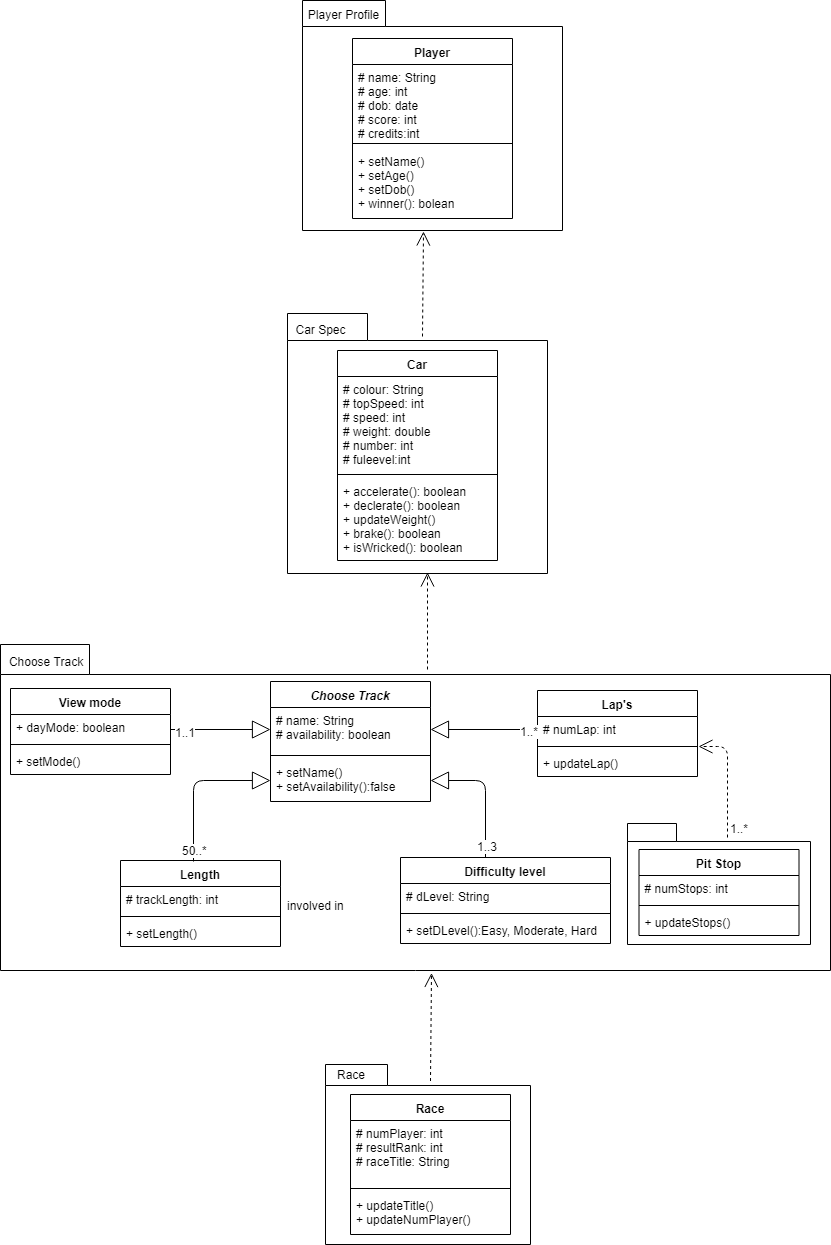

The diagram above was exported from draw.io. Its source (the exported page's mxGraphModel, read from the mxfile embedded in the PNG):
<mxGraphModel dx="873" dy="659" grid="1" gridSize="10" guides="1" tooltips="1" connect="1" arrows="1" fold="1" page="1" pageScale="1" pageWidth="850" pageHeight="1100" math="0" shadow="0">
  <root>
    <mxCell id="0" />
    <mxCell id="1" parent="0" />
    <mxCell id="ThC4CpC0GUOaaoA8Lg7R-12" value="" style="shape=folder;fontStyle=1;spacingTop=10;tabWidth=62;tabHeight=21;tabPosition=left;html=1;" parent="1" vertex="1">
      <mxGeometry x="325" y="1064" width="205" height="180" as="geometry" />
    </mxCell>
    <mxCell id="ThC4CpC0GUOaaoA8Lg7R-15" value="" style="shape=folder;fontStyle=1;spacingTop=10;tabWidth=89;tabHeight=30;tabPosition=left;html=1;" parent="1" vertex="1">
      <mxGeometry y="644" width="830" height="326" as="geometry" />
    </mxCell>
    <mxCell id="ThC4CpC0GUOaaoA8Lg7R-14" value="" style="shape=folder;fontStyle=1;spacingTop=10;tabWidth=80;tabHeight=27;tabPosition=left;html=1;" parent="1" vertex="1">
      <mxGeometry x="287" y="313" width="260" height="260" as="geometry" />
    </mxCell>
    <mxCell id="RVv0uYJHbkUPDZ86p_2F-1" value="Choose Track" style="swimlane;fontStyle=3;align=center;verticalAlign=top;childLayout=stackLayout;horizontal=1;startSize=26;horizontalStack=0;resizeParent=1;resizeParentMax=0;resizeLast=0;collapsible=1;marginBottom=0;" parent="1" vertex="1">
      <mxGeometry x="270" y="681" width="160" height="120" as="geometry" />
    </mxCell>
    <mxCell id="RVv0uYJHbkUPDZ86p_2F-2" value="# name: String&#10;# availability: boolean&#10;" style="text;strokeColor=none;fillColor=none;align=left;verticalAlign=top;spacingLeft=4;spacingRight=4;overflow=hidden;rotatable=0;points=[[0,0.5],[1,0.5]];portConstraint=eastwest;" parent="RVv0uYJHbkUPDZ86p_2F-1" vertex="1">
      <mxGeometry y="26" width="160" height="44" as="geometry" />
    </mxCell>
    <mxCell id="RVv0uYJHbkUPDZ86p_2F-3" value="" style="line;strokeWidth=1;fillColor=none;align=left;verticalAlign=middle;spacingTop=-1;spacingLeft=3;spacingRight=3;rotatable=0;labelPosition=right;points=[];portConstraint=eastwest;" parent="RVv0uYJHbkUPDZ86p_2F-1" vertex="1">
      <mxGeometry y="70" width="160" height="8" as="geometry" />
    </mxCell>
    <mxCell id="RVv0uYJHbkUPDZ86p_2F-4" value="+ setName()&#10;+ setAvailability():false&#10;" style="text;strokeColor=none;fillColor=none;align=left;verticalAlign=top;spacingLeft=4;spacingRight=4;overflow=hidden;rotatable=0;points=[[0,0.5],[1,0.5]];portConstraint=eastwest;" parent="RVv0uYJHbkUPDZ86p_2F-1" vertex="1">
      <mxGeometry y="78" width="160" height="42" as="geometry" />
    </mxCell>
    <mxCell id="RVv0uYJHbkUPDZ86p_2F-5" value="Length&#10;" style="swimlane;fontStyle=1;align=center;verticalAlign=top;childLayout=stackLayout;horizontal=1;startSize=26;horizontalStack=0;resizeParent=1;resizeParentMax=0;resizeLast=0;collapsible=1;marginBottom=0;" parent="1" vertex="1">
      <mxGeometry x="120" y="860" width="160" height="86" as="geometry" />
    </mxCell>
    <mxCell id="RVv0uYJHbkUPDZ86p_2F-6" value="# trackLength: int" style="text;strokeColor=none;fillColor=none;align=left;verticalAlign=top;spacingLeft=4;spacingRight=4;overflow=hidden;rotatable=0;points=[[0,0.5],[1,0.5]];portConstraint=eastwest;" parent="RVv0uYJHbkUPDZ86p_2F-5" vertex="1">
      <mxGeometry y="26" width="160" height="26" as="geometry" />
    </mxCell>
    <mxCell id="RVv0uYJHbkUPDZ86p_2F-7" value="" style="line;strokeWidth=1;fillColor=none;align=left;verticalAlign=middle;spacingTop=-1;spacingLeft=3;spacingRight=3;rotatable=0;labelPosition=right;points=[];portConstraint=eastwest;" parent="RVv0uYJHbkUPDZ86p_2F-5" vertex="1">
      <mxGeometry y="52" width="160" height="8" as="geometry" />
    </mxCell>
    <mxCell id="RVv0uYJHbkUPDZ86p_2F-8" value="+ setLength()" style="text;strokeColor=none;fillColor=none;align=left;verticalAlign=top;spacingLeft=4;spacingRight=4;overflow=hidden;rotatable=0;points=[[0,0.5],[1,0.5]];portConstraint=eastwest;" parent="RVv0uYJHbkUPDZ86p_2F-5" vertex="1">
      <mxGeometry y="60" width="160" height="26" as="geometry" />
    </mxCell>
    <mxCell id="RVv0uYJHbkUPDZ86p_2F-13" value="Lap's&#10;&#10;" style="swimlane;fontStyle=1;align=center;verticalAlign=top;childLayout=stackLayout;horizontal=1;startSize=26;horizontalStack=0;resizeParent=1;resizeParentMax=0;resizeLast=0;collapsible=1;marginBottom=0;" parent="1" vertex="1">
      <mxGeometry x="537" y="690" width="160" height="86" as="geometry" />
    </mxCell>
    <mxCell id="RVv0uYJHbkUPDZ86p_2F-14" value="# numLap: int" style="text;strokeColor=none;fillColor=none;align=left;verticalAlign=top;spacingLeft=4;spacingRight=4;overflow=hidden;rotatable=0;points=[[0,0.5],[1,0.5]];portConstraint=eastwest;" parent="RVv0uYJHbkUPDZ86p_2F-13" vertex="1">
      <mxGeometry y="26" width="160" height="26" as="geometry" />
    </mxCell>
    <mxCell id="RVv0uYJHbkUPDZ86p_2F-15" value="" style="line;strokeWidth=1;fillColor=none;align=left;verticalAlign=middle;spacingTop=-1;spacingLeft=3;spacingRight=3;rotatable=0;labelPosition=right;points=[];portConstraint=eastwest;" parent="RVv0uYJHbkUPDZ86p_2F-13" vertex="1">
      <mxGeometry y="52" width="160" height="8" as="geometry" />
    </mxCell>
    <mxCell id="RVv0uYJHbkUPDZ86p_2F-16" value="+ updateLap()" style="text;strokeColor=none;fillColor=none;align=left;verticalAlign=top;spacingLeft=4;spacingRight=4;overflow=hidden;rotatable=0;points=[[0,0.5],[1,0.5]];portConstraint=eastwest;" parent="RVv0uYJHbkUPDZ86p_2F-13" vertex="1">
      <mxGeometry y="60" width="160" height="26" as="geometry" />
    </mxCell>
    <mxCell id="RVv0uYJHbkUPDZ86p_2F-17" value="Difficulty level" style="swimlane;fontStyle=1;align=center;verticalAlign=top;childLayout=stackLayout;horizontal=1;startSize=26;horizontalStack=0;resizeParent=1;resizeParentMax=0;resizeLast=0;collapsible=1;marginBottom=0;" parent="1" vertex="1">
      <mxGeometry x="400" y="857" width="210" height="86" as="geometry" />
    </mxCell>
    <mxCell id="RVv0uYJHbkUPDZ86p_2F-18" value="# dLevel: String" style="text;strokeColor=none;fillColor=none;align=left;verticalAlign=top;spacingLeft=4;spacingRight=4;overflow=hidden;rotatable=0;points=[[0,0.5],[1,0.5]];portConstraint=eastwest;" parent="RVv0uYJHbkUPDZ86p_2F-17" vertex="1">
      <mxGeometry y="26" width="210" height="26" as="geometry" />
    </mxCell>
    <mxCell id="RVv0uYJHbkUPDZ86p_2F-19" value="" style="line;strokeWidth=1;fillColor=none;align=left;verticalAlign=middle;spacingTop=-1;spacingLeft=3;spacingRight=3;rotatable=0;labelPosition=right;points=[];portConstraint=eastwest;" parent="RVv0uYJHbkUPDZ86p_2F-17" vertex="1">
      <mxGeometry y="52" width="210" height="8" as="geometry" />
    </mxCell>
    <mxCell id="RVv0uYJHbkUPDZ86p_2F-20" value="+ setDLevel():Easy, Moderate, Hard" style="text;strokeColor=none;fillColor=none;align=left;verticalAlign=top;spacingLeft=4;spacingRight=4;overflow=hidden;rotatable=0;points=[[0,0.5],[1,0.5]];portConstraint=eastwest;" parent="RVv0uYJHbkUPDZ86p_2F-17" vertex="1">
      <mxGeometry y="60" width="210" height="26" as="geometry" />
    </mxCell>
    <mxCell id="RVv0uYJHbkUPDZ86p_2F-21" value="View mode&#10;&#10;" style="swimlane;fontStyle=1;align=center;verticalAlign=top;childLayout=stackLayout;horizontal=1;startSize=26;horizontalStack=0;resizeParent=1;resizeParentMax=0;resizeLast=0;collapsible=1;marginBottom=0;" parent="1" vertex="1">
      <mxGeometry x="10" y="688" width="160" height="86" as="geometry" />
    </mxCell>
    <mxCell id="RVv0uYJHbkUPDZ86p_2F-22" value="+ dayMode: boolean" style="text;strokeColor=none;fillColor=none;align=left;verticalAlign=top;spacingLeft=4;spacingRight=4;overflow=hidden;rotatable=0;points=[[0,0.5],[1,0.5]];portConstraint=eastwest;" parent="RVv0uYJHbkUPDZ86p_2F-21" vertex="1">
      <mxGeometry y="26" width="160" height="26" as="geometry" />
    </mxCell>
    <mxCell id="RVv0uYJHbkUPDZ86p_2F-23" value="" style="line;strokeWidth=1;fillColor=none;align=left;verticalAlign=middle;spacingTop=-1;spacingLeft=3;spacingRight=3;rotatable=0;labelPosition=right;points=[];portConstraint=eastwest;" parent="RVv0uYJHbkUPDZ86p_2F-21" vertex="1">
      <mxGeometry y="52" width="160" height="8" as="geometry" />
    </mxCell>
    <mxCell id="RVv0uYJHbkUPDZ86p_2F-24" value="+ setMode()" style="text;strokeColor=none;fillColor=none;align=left;verticalAlign=top;spacingLeft=4;spacingRight=4;overflow=hidden;rotatable=0;points=[[0,0.5],[1,0.5]];portConstraint=eastwest;" parent="RVv0uYJHbkUPDZ86p_2F-21" vertex="1">
      <mxGeometry y="60" width="160" height="26" as="geometry" />
    </mxCell>
    <mxCell id="RVv0uYJHbkUPDZ86p_2F-29" value="Race&#10;&#10;" style="swimlane;fontStyle=1;align=center;verticalAlign=top;childLayout=stackLayout;horizontal=1;startSize=26;horizontalStack=0;resizeParent=1;resizeParentMax=0;resizeLast=0;collapsible=1;marginBottom=0;" parent="1" vertex="1">
      <mxGeometry x="350" y="1094" width="160" height="140" as="geometry" />
    </mxCell>
    <mxCell id="RVv0uYJHbkUPDZ86p_2F-30" value="# numPlayer: int&#10;# resultRank: int&#10;# raceTitle: String" style="text;strokeColor=none;fillColor=none;align=left;verticalAlign=top;spacingLeft=4;spacingRight=4;overflow=hidden;rotatable=0;points=[[0,0.5],[1,0.5]];portConstraint=eastwest;" parent="RVv0uYJHbkUPDZ86p_2F-29" vertex="1">
      <mxGeometry y="26" width="160" height="64" as="geometry" />
    </mxCell>
    <mxCell id="RVv0uYJHbkUPDZ86p_2F-31" value="" style="line;strokeWidth=1;fillColor=none;align=left;verticalAlign=middle;spacingTop=-1;spacingLeft=3;spacingRight=3;rotatable=0;labelPosition=right;points=[];portConstraint=eastwest;" parent="RVv0uYJHbkUPDZ86p_2F-29" vertex="1">
      <mxGeometry y="90" width="160" height="8" as="geometry" />
    </mxCell>
    <mxCell id="RVv0uYJHbkUPDZ86p_2F-32" value="+ updateTitle()&#10;+ updateNumPlayer()&#10;" style="text;strokeColor=none;fillColor=none;align=left;verticalAlign=top;spacingLeft=4;spacingRight=4;overflow=hidden;rotatable=0;points=[[0,0.5],[1,0.5]];portConstraint=eastwest;" parent="RVv0uYJHbkUPDZ86p_2F-29" vertex="1">
      <mxGeometry y="98" width="160" height="42" as="geometry" />
    </mxCell>
    <mxCell id="RVv0uYJHbkUPDZ86p_2F-37" value="Car" style="swimlane;fontStyle=1;align=center;verticalAlign=top;childLayout=stackLayout;horizontal=1;startSize=26;horizontalStack=0;resizeParent=1;resizeParentMax=0;resizeLast=0;collapsible=1;marginBottom=0;" parent="1" vertex="1">
      <mxGeometry x="337" y="350" width="160" height="210" as="geometry" />
    </mxCell>
    <mxCell id="RVv0uYJHbkUPDZ86p_2F-38" value="# colour: String&#10;# topSpeed: int&#10;# speed: int&#10;# weight: double&#10;# number: int&#10;# fuleevel:int&#10;&#10;" style="text;strokeColor=none;fillColor=none;align=left;verticalAlign=top;spacingLeft=4;spacingRight=4;overflow=hidden;rotatable=0;points=[[0,0.5],[1,0.5]];portConstraint=eastwest;" parent="RVv0uYJHbkUPDZ86p_2F-37" vertex="1">
      <mxGeometry y="26" width="160" height="94" as="geometry" />
    </mxCell>
    <mxCell id="RVv0uYJHbkUPDZ86p_2F-39" value="" style="line;strokeWidth=1;fillColor=none;align=left;verticalAlign=middle;spacingTop=-1;spacingLeft=3;spacingRight=3;rotatable=0;labelPosition=right;points=[];portConstraint=eastwest;" parent="RVv0uYJHbkUPDZ86p_2F-37" vertex="1">
      <mxGeometry y="120" width="160" height="8" as="geometry" />
    </mxCell>
    <mxCell id="RVv0uYJHbkUPDZ86p_2F-40" value="+ accelerate(): boolean&#10;+ declerate(): boolean&#10;+ updateWeight()&#10;+ brake(): boolean&#10;+ isWricked(): boolean&#10;" style="text;strokeColor=none;fillColor=none;align=left;verticalAlign=top;spacingLeft=4;spacingRight=4;overflow=hidden;rotatable=0;points=[[0,0.5],[1,0.5]];portConstraint=eastwest;" parent="RVv0uYJHbkUPDZ86p_2F-37" vertex="1">
      <mxGeometry y="128" width="160" height="82" as="geometry" />
    </mxCell>
    <mxCell id="PHlIgOxLWSAAWUNKJyqW-1" value="&lt;br&gt;&lt;br&gt;" style="endArrow=block;endSize=16;endFill=0;html=1;exitX=0.456;exitY=0.012;exitDx=0;exitDy=0;exitPerimeter=0;edgeStyle=orthogonalEdgeStyle;entryX=0;entryY=0.5;entryDx=0;entryDy=0;" parent="1" source="RVv0uYJHbkUPDZ86p_2F-5" target="RVv0uYJHbkUPDZ86p_2F-4" edge="1">
      <mxGeometry width="160" relative="1" as="geometry">
        <mxPoint x="30" y="844" as="sourcePoint" />
        <mxPoint x="280" y="803" as="targetPoint" />
        <Array as="points">
          <mxPoint x="193" y="780" />
        </Array>
      </mxGeometry>
    </mxCell>
    <mxCell id="PHlIgOxLWSAAWUNKJyqW-25" value="50..*" style="text;html=1;resizable=0;points=[];align=center;verticalAlign=middle;labelBackgroundColor=#ffffff;" parent="PHlIgOxLWSAAWUNKJyqW-1" vertex="1" connectable="0">
      <mxGeometry x="-0.8481" y="-1" relative="1" as="geometry">
        <mxPoint as="offset" />
      </mxGeometry>
    </mxCell>
    <mxCell id="PHlIgOxLWSAAWUNKJyqW-5" value="&lt;br&gt;&lt;br&gt;" style="endArrow=block;endSize=16;endFill=0;html=1;entryX=0;entryY=0.5;entryDx=0;entryDy=0;exitX=1;exitY=0.577;exitDx=0;exitDy=0;exitPerimeter=0;" parent="1" source="RVv0uYJHbkUPDZ86p_2F-22" target="RVv0uYJHbkUPDZ86p_2F-2" edge="1">
      <mxGeometry width="160" relative="1" as="geometry">
        <mxPoint x="170" y="738.5" as="sourcePoint" />
        <mxPoint x="270" y="739" as="targetPoint" />
      </mxGeometry>
    </mxCell>
    <mxCell id="PHlIgOxLWSAAWUNKJyqW-23" value="1..1" style="text;html=1;resizable=0;points=[];align=center;verticalAlign=middle;labelBackgroundColor=#ffffff;" parent="PHlIgOxLWSAAWUNKJyqW-5" vertex="1" connectable="0">
      <mxGeometry x="-0.72" y="-2" relative="1" as="geometry">
        <mxPoint as="offset" />
      </mxGeometry>
    </mxCell>
    <mxCell id="PHlIgOxLWSAAWUNKJyqW-6" value="&lt;br&gt;&lt;br&gt;" style="endArrow=block;endSize=16;endFill=0;html=1;entryX=1;entryY=0.5;entryDx=0;entryDy=0;exitX=0;exitY=0.5;exitDx=0;exitDy=0;" parent="1" source="RVv0uYJHbkUPDZ86p_2F-14" target="RVv0uYJHbkUPDZ86p_2F-2" edge="1">
      <mxGeometry width="160" relative="1" as="geometry">
        <mxPoint x="550" y="729" as="sourcePoint" />
        <mxPoint x="570" y="814.5" as="targetPoint" />
      </mxGeometry>
    </mxCell>
    <mxCell id="PHlIgOxLWSAAWUNKJyqW-22" value="1..*" style="text;html=1;resizable=0;points=[];align=center;verticalAlign=middle;labelBackgroundColor=#ffffff;" parent="PHlIgOxLWSAAWUNKJyqW-6" vertex="1" connectable="0">
      <mxGeometry x="-0.8286" y="1" relative="1" as="geometry">
        <mxPoint as="offset" />
      </mxGeometry>
    </mxCell>
    <mxCell id="PHlIgOxLWSAAWUNKJyqW-7" value="&lt;br&gt;&lt;br&gt;" style="endArrow=block;endSize=16;endFill=0;html=1;edgeStyle=orthogonalEdgeStyle;entryX=1;entryY=0.5;entryDx=0;entryDy=0;" parent="1" source="RVv0uYJHbkUPDZ86p_2F-17" target="RVv0uYJHbkUPDZ86p_2F-4" edge="1">
      <mxGeometry width="160" relative="1" as="geometry">
        <mxPoint x="243" y="872" as="sourcePoint" />
        <mxPoint x="290" y="813" as="targetPoint" />
        <Array as="points">
          <mxPoint x="485" y="780" />
        </Array>
      </mxGeometry>
    </mxCell>
    <mxCell id="PHlIgOxLWSAAWUNKJyqW-24" value="1..3" style="text;html=1;resizable=0;points=[];align=center;verticalAlign=middle;labelBackgroundColor=#ffffff;" parent="PHlIgOxLWSAAWUNKJyqW-7" vertex="1" connectable="0">
      <mxGeometry x="-0.8182" y="-1" relative="1" as="geometry">
        <mxPoint as="offset" />
      </mxGeometry>
    </mxCell>
    <mxCell id="PHlIgOxLWSAAWUNKJyqW-29" value="involved in" style="text;html=1;resizable=0;points=[];autosize=1;align=left;verticalAlign=top;spacingTop=-4;" parent="1" vertex="1">
      <mxGeometry x="285" y="896" width="70" height="20" as="geometry" />
    </mxCell>
    <mxCell id="ThC4CpC0GUOaaoA8Lg7R-4" value="" style="shape=folder;fontStyle=1;spacingTop=10;tabWidth=83;tabHeight=26;tabPosition=left;html=1;" parent="1" vertex="1">
      <mxGeometry x="302" width="260" height="230" as="geometry" />
    </mxCell>
    <mxCell id="ThC4CpC0GUOaaoA8Lg7R-5" value="Player&#10;" style="swimlane;fontStyle=1;align=center;verticalAlign=top;childLayout=stackLayout;horizontal=1;startSize=26;horizontalStack=0;resizeParent=1;resizeParentMax=0;resizeLast=0;collapsible=1;marginBottom=0;" parent="1" vertex="1">
      <mxGeometry x="352" y="38" width="160" height="180" as="geometry" />
    </mxCell>
    <mxCell id="ThC4CpC0GUOaaoA8Lg7R-6" value="# name: String&#10;# age: int&#10;# dob: date&#10;# score: int&#10;# credits:int&#10;" style="text;strokeColor=none;fillColor=none;align=left;verticalAlign=top;spacingLeft=4;spacingRight=4;overflow=hidden;rotatable=0;points=[[0,0.5],[1,0.5]];portConstraint=eastwest;" parent="ThC4CpC0GUOaaoA8Lg7R-5" vertex="1">
      <mxGeometry y="26" width="160" height="74" as="geometry" />
    </mxCell>
    <mxCell id="ThC4CpC0GUOaaoA8Lg7R-7" value="" style="line;strokeWidth=1;fillColor=none;align=left;verticalAlign=middle;spacingTop=-1;spacingLeft=3;spacingRight=3;rotatable=0;labelPosition=right;points=[];portConstraint=eastwest;" parent="ThC4CpC0GUOaaoA8Lg7R-5" vertex="1">
      <mxGeometry y="100" width="160" height="10" as="geometry" />
    </mxCell>
    <mxCell id="ThC4CpC0GUOaaoA8Lg7R-8" value="+ setName()&#10;+ setAge()&#10;+ setDob()&#10;+ winner(): bolean&#10;" style="text;strokeColor=none;fillColor=none;align=left;verticalAlign=top;spacingLeft=4;spacingRight=4;overflow=hidden;rotatable=0;points=[[0,0.5],[1,0.5]];portConstraint=eastwest;" parent="ThC4CpC0GUOaaoA8Lg7R-5" vertex="1">
      <mxGeometry y="110" width="160" height="70" as="geometry" />
    </mxCell>
    <mxCell id="ThC4CpC0GUOaaoA8Lg7R-17" value="" style="shape=folder;fontStyle=1;spacingTop=10;tabWidth=49;tabHeight=18;tabPosition=left;html=1;" parent="1" vertex="1">
      <mxGeometry x="627" y="823" width="183" height="121" as="geometry" />
    </mxCell>
    <mxCell id="RVv0uYJHbkUPDZ86p_2F-25" value="Pit Stop&#10;" style="swimlane;fontStyle=1;align=center;verticalAlign=top;childLayout=stackLayout;horizontal=1;startSize=26;horizontalStack=0;resizeParent=1;resizeParentMax=0;resizeLast=0;collapsible=1;marginBottom=0;" parent="1" vertex="1">
      <mxGeometry x="638.5" y="849" width="160" height="86" as="geometry" />
    </mxCell>
    <mxCell id="RVv0uYJHbkUPDZ86p_2F-26" value="# numStops: int" style="text;strokeColor=none;fillColor=none;align=left;verticalAlign=top;spacingLeft=4;spacingRight=4;overflow=hidden;rotatable=0;points=[[0,0.5],[1,0.5]];portConstraint=eastwest;" parent="RVv0uYJHbkUPDZ86p_2F-25" vertex="1">
      <mxGeometry y="26" width="160" height="26" as="geometry" />
    </mxCell>
    <mxCell id="RVv0uYJHbkUPDZ86p_2F-27" value="" style="line;strokeWidth=1;fillColor=none;align=left;verticalAlign=middle;spacingTop=-1;spacingLeft=3;spacingRight=3;rotatable=0;labelPosition=right;points=[];portConstraint=eastwest;" parent="RVv0uYJHbkUPDZ86p_2F-25" vertex="1">
      <mxGeometry y="52" width="160" height="8" as="geometry" />
    </mxCell>
    <mxCell id="RVv0uYJHbkUPDZ86p_2F-28" value="+ updateStops()" style="text;strokeColor=none;fillColor=none;align=left;verticalAlign=top;spacingLeft=4;spacingRight=4;overflow=hidden;rotatable=0;points=[[0,0.5],[1,0.5]];portConstraint=eastwest;" parent="RVv0uYJHbkUPDZ86p_2F-25" vertex="1">
      <mxGeometry y="60" width="160" height="26" as="geometry" />
    </mxCell>
    <mxCell id="ThC4CpC0GUOaaoA8Lg7R-18" value="" style="endArrow=open;endSize=12;dashed=1;html=1;entryX=1.006;entryY=-0.154;entryDx=0;entryDy=0;entryPerimeter=0;exitX=0.546;exitY=0.116;exitDx=0;exitDy=0;exitPerimeter=0;edgeStyle=orthogonalEdgeStyle;" parent="1" source="ThC4CpC0GUOaaoA8Lg7R-17" target="RVv0uYJHbkUPDZ86p_2F-16" edge="1">
      <mxGeometry width="160" relative="1" as="geometry">
        <mxPoint x="720" y="810" as="sourcePoint" />
        <mxPoint x="880" y="810" as="targetPoint" />
      </mxGeometry>
    </mxCell>
    <mxCell id="ThC4CpC0GUOaaoA8Lg7R-19" value="1..*" style="text;html=1;strokeColor=none;fillColor=none;align=center;verticalAlign=middle;whiteSpace=wrap;rounded=0;" parent="1" vertex="1">
      <mxGeometry x="718" y="821" width="40" height="13" as="geometry" />
    </mxCell>
    <mxCell id="ThC4CpC0GUOaaoA8Lg7R-20" value="Player Profile" style="text;html=1;strokeColor=none;fillColor=none;align=center;verticalAlign=middle;whiteSpace=wrap;rounded=0;" parent="1" vertex="1">
      <mxGeometry x="305" y="4" width="75" height="20" as="geometry" />
    </mxCell>
    <mxCell id="ThC4CpC0GUOaaoA8Lg7R-21" value="Car Spec&lt;br&gt;" style="text;html=1;strokeColor=none;fillColor=none;align=center;verticalAlign=middle;whiteSpace=wrap;rounded=0;" parent="1" vertex="1">
      <mxGeometry x="282.5" y="319" width="75" height="20" as="geometry" />
    </mxCell>
    <mxCell id="ThC4CpC0GUOaaoA8Lg7R-22" value="Choose Track" style="text;html=1;strokeColor=none;fillColor=none;align=center;verticalAlign=middle;whiteSpace=wrap;rounded=0;" parent="1" vertex="1">
      <mxGeometry y="651" width="90" height="20" as="geometry" />
    </mxCell>
    <mxCell id="ThC4CpC0GUOaaoA8Lg7R-23" value="Race&lt;br&gt;" style="text;html=1;strokeColor=none;fillColor=none;align=center;verticalAlign=middle;whiteSpace=wrap;rounded=0;" parent="1" vertex="1">
      <mxGeometry x="320" y="1064" width="60" height="20" as="geometry" />
    </mxCell>
    <mxCell id="ThC4CpC0GUOaaoA8Lg7R-24" value="" style="endArrow=open;endSize=12;dashed=1;html=1;entryX=0.465;entryY=1.004;entryDx=0;entryDy=0;entryPerimeter=0;exitX=0.519;exitY=0.088;exitDx=0;exitDy=0;exitPerimeter=0;" parent="1" source="ThC4CpC0GUOaaoA8Lg7R-14" target="ThC4CpC0GUOaaoA8Lg7R-4" edge="1">
      <mxGeometry width="160" relative="1" as="geometry">
        <mxPoint x="423" y="330" as="sourcePoint" />
        <mxPoint x="270" y="330" as="targetPoint" />
      </mxGeometry>
    </mxCell>
    <mxCell id="ThC4CpC0GUOaaoA8Lg7R-25" value="" style="endArrow=open;endSize=12;dashed=1;html=1;entryX=0.5;entryY=1;entryDx=0;entryDy=0;entryPerimeter=0;" parent="1" edge="1">
      <mxGeometry width="160" relative="1" as="geometry">
        <mxPoint x="427" y="669" as="sourcePoint" />
        <mxPoint x="427" y="572" as="targetPoint" />
      </mxGeometry>
    </mxCell>
    <mxCell id="ThC4CpC0GUOaaoA8Lg7R-26" value="" style="endArrow=open;endSize=12;dashed=1;html=1;entryX=0.5;entryY=1;entryDx=0;entryDy=0;entryPerimeter=0;exitX=0.554;exitY=0.096;exitDx=0;exitDy=0;exitPerimeter=0;" parent="1" edge="1">
      <mxGeometry width="160" relative="1" as="geometry">
        <mxPoint x="430" y="1080.5" as="sourcePoint" />
        <mxPoint x="431" y="972.5" as="targetPoint" />
      </mxGeometry>
    </mxCell>
  </root>
</mxGraphModel>